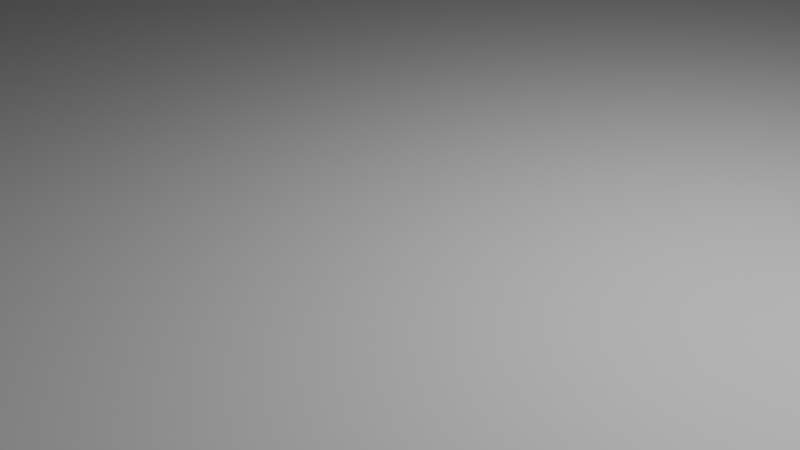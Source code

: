 # Source: 2_.blend  (saved by Blender 4.0.36; exported with 4.5.12 LTS)
import bpy
from mathutils import Matrix  # noqa: F401  (used for matrix-valued properties, if any)

bpy.ops.wm.read_factory_settings(use_empty=True)
scene = bpy.context.scene
scene.name = 'Scene'

# ---- collections
col_collection = bpy.data.collections.new('Collection'); scene.collection.children.link(col_collection)

# ---- world
world_world = bpy.data.worlds.new('World'); scene.world = world_world
world_world.use_nodes = True; world_world.node_tree.nodes.clear()
_N = world_world.node_tree.nodes; _L = world_world.node_tree.links
n0 = _N.new('ShaderNodeOutputWorld'); n0.name = 'World Output'; n0.location = (300, 300)
n1 = _N.new('ShaderNodeBackground'); n1.name = 'Background'; n1.location = (10, 300)
n1.inputs[0].default_value = (0.05088, 0.05088, 0.05088, 1.0)
_L.new(n1.outputs[0], n0.inputs[0])
n0.is_active_output = True
world_world.color = (0.05088, 0.05088, 0.05088)
world_world.use_sun_shadow = False
world_world.sun_shadow_jitter_overblur = 0.0

# ---- cameras
cam_camera = bpy.data.cameras.new('Camera')
cam_camera.clip_end = 100.0
cam_camera.ortho_scale = 7.314

# ---- lights
light_light = bpy.data.lights.new('Light', 'POINT')
light_light.transmission_factor = 0.0
light_light.use_soft_falloff = False
light_light.energy = 1000.0
light_light.shadow_soft_size = 0.1
light_light.shadow_maximum_resolution = 0.006
light_light.use_absolute_resolution = True

# ---- meshes
me_plane = bpy.data.meshes.new('Plane')
me_plane.from_pydata([(-1.0, -1.0, 0.0), (1.0, -1.0, 0.0), (-1.0, 1.0, 0.0), (1.0, 1.0, 0.0)], [], [(0, 1, 3, 2)])
_uv = me_plane.uv_layers.new(name='UVMap')
_uv.uv.foreach_set('vector', [0.0, 0.0, 1.0, 0.0, 1.0, 1.0, 0.0, 1.0])
me_plane.update()
me_plane_001 = bpy.data.meshes.new('Plane.001')
me_plane_001.from_pydata([(-0.9137, -0.9137, 0.03741), (0.9137, -0.9137, 0.03741), (-0.9137, 0.9137, 0.03741), (0.9137, 0.9137, 0.03741), (-1.0, -1.0, 1.805), (1.0, -1.0, 1.805), (-1.0, 1.0, 1.805), (1.0, 1.0, 1.805), (-1.0, 0.0, 3.149), (1.0, 0.0, 3.149), (-1.0, -1.0, 1.805), (-1.0, 0.0, 3.149), (-1.0, -0.9285, 2.002), (-1.0, -0.805, 2.231), (-1.0, -0.6381, 2.477), (-1.0, -0.439, 2.723), (-1.0, -0.2214, 2.952), (1.0, 0.0, 3.149), (1.0, -1.0, 1.805), (1.0, -0.2214, 2.952), (1.0, -0.439, 2.723), (1.0, -0.6381, 2.477), (1.0, -0.805, 2.231), (1.0, -0.9285, 2.002), (1.0, 1.0, 1.805), (1.0, 0.0, 3.149), (1.0, 0.9285, 2.002), (1.0, 0.805, 2.231), (1.0, 0.6381, 2.477), (1.0, 0.439, 2.723), (1.0, 0.2214, 2.952), (-1.0, 0.0, 3.149), (-1.0, 1.0, 1.805), (-1.0, 0.2214, 2.952), (-1.0, 0.439, 2.723), (-1.0, 0.6381, 2.477), (-1.0, 0.805, 2.231), (-1.0, 0.9285, 2.002), (0.9137, 0.9137, 0.4153), (0.9137, -0.9137, 0.4153), (-0.9137, -0.9137, 0.4153), (-0.9137, 0.9137, 0.4153), (0.9137, 0.9137, 0.8479), (-0.9137, -0.9137, 0.8479), (0.9137, -0.9137, 0.8479), (-0.9137, 0.9137, 0.8479), (1.0, 1.0, 1.334), (-1.0, -1.0, 1.334), (1.0, -1.0, 1.334), (-1.0, 1.0, 1.334), (1.075, -0.2025, 3.264), (1.075, -0.1331, 2.69), (1.075, 0.1954, 3.264), (1.075, 0.126, 2.69), (-1.121, -0.2025, 3.264), (-1.121, -0.1331, 2.69), (-1.121, 0.1954, 3.264), (-1.121, 0.126, 2.69)], [], [(0, 2, 3, 1), (8, 9, 25, 31), (32, 24, 7), (11, 17, 9, 8), (46, 49, 6, 7), (47, 48, 5, 4), (5, 7, 24), (6, 4, 10), (17, 11, 16, 19), (19, 16, 15, 20), (20, 15, 14, 21), (21, 14, 13, 22), (22, 13, 12, 23), (23, 12, 10, 18), (24, 32, 37, 26), (26, 37, 36, 27), (27, 36, 35, 28), (28, 35, 34, 29), (29, 34, 33, 30), (30, 33, 31, 25), (4, 5, 18, 10), (48, 46, 7, 5), (49, 47, 4, 6), (6, 32, 7), (37, 32, 10, 12, 13, 14, 15, 16, 11, 8, 31, 33, 34, 35, 36), (32, 6, 10), (23, 18, 24, 26, 27, 28, 29, 30, 25, 9, 17, 19, 20, 21, 22), (18, 5, 24), (2, 0, 40, 41), (1, 3, 38, 39), (0, 1, 39, 40), (3, 2, 41, 38), (41, 40, 43, 45), (39, 38, 42, 44), (40, 39, 44, 43), (38, 41, 45, 42), (45, 43, 47, 49), (44, 42, 46, 48), (43, 44, 48, 47), (42, 45, 49, 46), (50, 51, 53, 52), (52, 53, 57, 56), (56, 57, 55, 54), (54, 55, 51, 50), (52, 56, 54, 50), (57, 53, 51, 55)])
_uv = me_plane_001.uv_layers.new(name='UVMap')
_uv.uv.foreach_set('vector', [0.0, 0.0, 0.0, 1.0, 1.0, 1.0, 1.0, 0.0, 0.0, 0.5, 1.0, 0.5, 1.0, 0.5, 0.0, 0.5, 0.0, 1.0, 1.0, 1.0, 1.0, 1.0, 0.0, 0.5, 1.0, 0.5, 1.0, 0.5, 0.0, 0.5, 1.0, 1.0, 0.0, 1.0, 0.0, 1.0, 1.0, 1.0, 0.0, 0.0, 1.0, 0.0, 1.0, 0.0, 0.0, 0.0, 1.0, 0.0, 1.0, 1.0, 1.0, 1.0, 0.0, 1.0, 0.0, 0.0, 0.0, 0.0, 1.0, 0.5, 0.0, 0.5, 0.0, 0.4318, 1.0, 0.4318, 1.0, 0.4318, 0.0, 0.4318, 0.0, 0.3611, 1.0, 0.3611, 1.0, 0.3611, 0.0, 0.3611, 0.0, 0.2671, 1.0, 0.2671, 1.0, 0.2671, 0.0, 0.2671, 0.0, 0.1773, 1.0, 0.1773, 1.0, 0.1773, 0.0, 0.1773, 0.0, 0.07845, 1.0, 0.07845, 1.0, 0.07845, 0.0, 0.07845, 0.0, 0.0, 1.0, 0.0, 1.0, 1.0, 0.0, 1.0, 0.0, 0.9215, 1.0, 0.9215, 1.0, 0.9215, 0.0, 0.9215, 0.0, 0.8227, 1.0, 0.8227, 1.0, 0.8227, 0.0, 0.8227, 0.0, 0.7329, 1.0, 0.7329, 1.0, 0.7329, 0.0, 0.7329, 0.0, 0.6389, 1.0, 0.6389, 1.0, 0.6389, 0.0, 0.6389, 0.0, 0.5682, 1.0, 0.5682, 1.0, 0.5682, 0.0, 0.5682, 0.0, 0.5, 1.0, 0.5, 0.0, 0.0, 1.0, 0.0, 1.0, 0.0, 0.0, 0.0, 1.0, 0.0, 1.0, 1.0, 1.0, 1.0, 1.0, 0.0, 0.0, 1.0, 0.0, 0.0, 0.0, 0.0, 0.0, 1.0, 0.0, 1.0, 0.0, 1.0, 1.0, 1.0, 0.0, 0.9215, 0.0, 1.0, 0.0, 0.0, 0.0, 0.07845, 0.0, 0.1773, 0.0, 0.2671, 0.0, 0.3611, 0.0, 0.4318, 0.0, 0.5, 0.0, 0.5, 0.0, 0.5, 0.0, 0.5682, 0.0, 0.6389, 0.0, 0.7329, 0.0, 0.8227, 0.0, 1.0, 0.0, 1.0, 0.0, 0.0, 1.0, 0.07845, 1.0, 0.0, 1.0, 1.0, 1.0, 0.9215, 1.0, 0.8227, 1.0, 0.7329, 1.0, 0.6389, 1.0, 0.5682, 1.0, 0.5, 1.0, 0.5, 1.0, 0.5, 1.0, 0.4318, 1.0, 0.3611, 1.0, 0.2671, 1.0, 0.1773, 1.0, 0.0, 1.0, 0.0, 1.0, 1.0, 0.0, 1.0, 0.0, 0.0, 0.0, 0.0, 0.0, 1.0, 1.0, 0.0, 1.0, 1.0, 1.0, 1.0, 1.0, 0.0, 0.0, 0.0, 1.0, 0.0, 1.0, 0.0, 0.0, 0.0, 1.0, 1.0, 0.0, 1.0, 0.0, 1.0, 1.0, 1.0, 0.0, 1.0, 0.0, 0.0, 0.0, 0.0, 0.0, 1.0, 1.0, 0.0, 1.0, 1.0, 1.0, 1.0, 1.0, 0.0, 0.0, 0.0, 1.0, 0.0, 1.0, 0.0, 0.0, 0.0, 1.0, 1.0, 0.0, 1.0, 0.0, 1.0, 1.0, 1.0, 0.0, 1.0, 0.0, 0.0, 0.0, 0.0, 0.0, 1.0, 1.0, 0.0, 1.0, 1.0, 1.0, 1.0, 1.0, 0.0, 0.0, 0.0, 1.0, 0.0, 1.0, 0.0, 0.0, 0.0, 1.0, 1.0, 0.0, 1.0, 0.0, 1.0, 1.0, 1.0, 0.375, 0.0, 0.625, 0.0, 0.625, 0.25, 0.375, 0.25, 0.375, 0.25, 0.625, 0.25, 0.625, 0.5, 0.375, 0.5, 0.375, 0.5, 0.625, 0.5, 0.625, 0.75, 0.375, 0.75, 0.375, 0.75, 0.625, 0.75, 0.625, 1.0, 0.375, 1.0, 0.125, 0.5, 0.375, 0.5, 0.375, 0.75, 0.125, 0.75, 0.625, 0.5, 0.875, 0.5, 0.875, 0.75, 0.625, 0.75])
me_plane_001.update()
me_plane_002 = bpy.data.meshes.new('Plane.002')
me_plane_002.from_pydata([(-1.0, -1.0, 0.0), (1.0, -1.0, 0.0), (-1.0, 1.0, 0.0), (1.0, 1.0, 0.0), (-1.0, -1.0, 1.695), (1.0, -1.0, 1.695), (-1.0, 1.0, 1.695), (1.0, 1.0, 1.695), (-1.0, -0.7847, 1.873), (-1.0, 0.7847, 1.873), (-1.0, -0.4247, 2.072), (-1.0, 0.0, 2.142), (-1.0, 0.4247, 2.072), (1.0, 0.7847, 1.873), (1.0, -0.7847, 1.873), (1.0, 0.4247, 2.072), (1.0, 0.0, 2.142), (1.0, -0.4247, 2.072), (-1.0, -0.5319, 0.0), (1.0, -0.5319, 0.0), (1.0, 0.5319, 0.0), (-1.0, 0.5319, 0.0), (-1.0, -0.5765, 1.496), (1.0, -0.5765, 1.496), (1.0, 0.5765, 1.496), (-1.0, 0.5765, 1.496), (1.0, 0.2713, 1.63), (1.0, 0.5213, 1.486), (-1.0, 0.5213, 1.486), (-1.0, 0.2713, 1.63), (1.0, 0.0, 1.674), (-1.0, 0.0, 1.674), (1.0, -0.2713, 1.63), (-1.0, -0.2713, 1.63), (1.0, -0.5213, 1.486), (-1.0, -0.5213, 1.486)], [], [(20, 21, 25, 24), (9, 6, 7, 13), (3, 7, 6, 2), (0, 4, 5, 1), (28, 27, 24, 25), (13, 15, 12, 9), (15, 16, 11, 12), (16, 17, 10, 11), (17, 14, 8, 10), (4, 8, 14, 5), (18, 19, 23, 22), (27, 28, 29, 26), (26, 29, 31, 30), (30, 31, 33, 32), (32, 33, 35, 34), (22, 23, 34, 35), (7, 3, 20, 24), (8, 4, 22, 35), (0, 1, 19, 18), (1, 5, 23, 19), (5, 14, 34, 23), (17, 16, 30, 32), (15, 13, 27, 26), (6, 9, 28, 25), (3, 2, 21, 20), (11, 10, 33, 31), (13, 7, 24, 27), (9, 12, 29, 28), (14, 17, 32, 34), (4, 0, 18, 22), (10, 8, 35, 33), (16, 15, 26, 30), (2, 6, 25, 21), (12, 11, 31, 29)])
_uv = me_plane_002.uv_layers.new(name='UVMap')
_uv.uv.foreach_set('vector', [1.0, 1.0, 0.0, 1.0, 0.0, 1.0, 1.0, 1.0, 0.0, 0.8923, 0.0, 1.0, 1.0, 1.0, 1.0, 0.8923, 1.0, 1.0, 1.0, 1.0, 0.0, 1.0, 0.0, 1.0, 0.0, 0.0, 0.0, 0.0, 1.0, 0.0, 1.0, 0.0, 0.0, 0.8923, 1.0, 0.8923, 1.0, 1.0, 0.0, 1.0, 1.0, 0.8923, 1.0, 0.7285, 0.0, 0.7285, 0.0, 0.8923, 1.0, 0.7285, 1.0, 0.5, 0.0, 0.5, 0.0, 0.7285, 1.0, 0.5, 1.0, 0.2715, 0.0, 0.2715, 0.0, 0.5, 1.0, 0.2715, 1.0, 0.1077, 0.0, 0.1077, 0.0, 0.2715, 0.0, 0.0, 0.0, 0.1077, 1.0, 0.1077, 1.0, 0.0, 0.0, 0.0, 1.0, 0.0, 1.0, 0.0, 0.0, 0.0, 1.0, 0.8923, 0.0, 0.8923, 0.0, 0.7285, 1.0, 0.7285, 1.0, 0.7285, 0.0, 0.7285, 0.0, 0.5, 1.0, 0.5, 1.0, 0.5, 0.0, 0.5, 0.0, 0.2715, 1.0, 0.2715, 1.0, 0.2715, 0.0, 0.2715, 0.0, 0.1077, 1.0, 0.1077, 0.0, 0.0, 1.0, 0.0, 1.0, 0.1077, 0.0, 0.1077, 1.0, 1.0, 1.0, 1.0, 1.0, 1.0, 1.0, 1.0, 0.0, 0.1077, 0.0, 0.0, 0.0, 0.0, 0.0, 0.1077, 0.0, 0.0, 1.0, 0.0, 1.0, 0.0, 0.0, 0.0, 1.0, 0.0, 1.0, 0.0, 1.0, 0.0, 1.0, 0.0, 1.0, 0.0, 1.0, 0.1077, 1.0, 0.1077, 1.0, 0.0, 1.0, 0.2715, 1.0, 0.5, 1.0, 0.5, 1.0, 0.2715, 1.0, 0.7285, 1.0, 0.8923, 1.0, 0.8923, 1.0, 0.7285, 0.0, 1.0, 0.0, 0.8923, 0.0, 0.8923, 0.0, 1.0, 1.0, 1.0, 0.0, 1.0, 0.0, 1.0, 1.0, 1.0, 0.0, 0.5, 0.0, 0.2715, 0.0, 0.2715, 0.0, 0.5, 1.0, 0.8923, 1.0, 1.0, 1.0, 1.0, 1.0, 0.8923, 0.0, 0.8923, 0.0, 0.7285, 0.0, 0.7285, 0.0, 0.8923, 1.0, 0.1077, 1.0, 0.2715, 1.0, 0.2715, 1.0, 0.1077, 0.0, 0.0, 0.0, 0.0, 0.0, 0.0, 0.0, 0.0, 0.0, 0.2715, 0.0, 0.1077, 0.0, 0.1077, 0.0, 0.2715, 1.0, 0.5, 1.0, 0.7285, 1.0, 0.7285, 1.0, 0.5, 0.0, 1.0, 0.0, 1.0, 0.0, 1.0, 0.0, 1.0, 0.0, 0.7285, 0.0, 0.5, 0.0, 0.5, 0.0, 0.7285])
me_plane_002.update()
me_plane_003 = bpy.data.meshes.new('Plane.003')
me_plane_003.from_pydata([(-1.0, -1.0, 0.0), (1.0, -1.0, 0.0), (-1.0, 1.0, 0.0), (1.0, 1.0, 0.0), (-1.0, 1.0, 2.705), (-1.0, -1.0, 2.705), (1.0, -1.0, 2.705), (1.0, 1.0, 2.705), (-1.58, 1.58, 2.705), (-1.58, -1.58, 2.705), (1.58, -1.58, 2.705), (1.58, 1.58, 2.705), (-1.58, 1.58, 4.244), (-1.58, -1.58, 4.244), (1.58, -1.58, 4.244), (1.58, 1.58, 4.244)], [], [(0, 2, 3, 1), (5, 6, 7, 4), (1, 3, 7, 6), (2, 0, 5, 4), (3, 2, 4, 7), (0, 1, 6, 5), (9, 8, 11, 10), (13, 14, 15, 12), (11, 8, 12, 15), (9, 10, 14, 13), (10, 11, 15, 14), (8, 9, 13, 12)])
_uv = me_plane_003.uv_layers.new(name='UVMap')
_uv.uv.foreach_set('vector', [0.0, 0.0, 0.0, 1.0, 1.0, 1.0, 1.0, 0.0, 0.0, 0.0, 1.0, 0.0, 1.0, 1.0, 0.0, 1.0, 1.0, 0.0, 1.0, 1.0, 1.0, 1.0, 1.0, 0.0, 0.0, 1.0, 0.0, 0.0, 0.0, 0.0, 0.0, 1.0, 1.0, 1.0, 0.0, 1.0, 0.0, 1.0, 1.0, 1.0, 0.0, 0.0, 1.0, 0.0, 1.0, 0.0, 0.0, 0.0, 0.0, 0.0, 0.0, 1.0, 1.0, 1.0, 1.0, 0.0, 0.0, 0.0, 1.0, 0.0, 1.0, 1.0, 0.0, 1.0, 1.0, 1.0, 0.0, 1.0, 0.0, 1.0, 1.0, 1.0, 0.0, 0.0, 1.0, 0.0, 1.0, 0.0, 0.0, 0.0, 1.0, 0.0, 1.0, 1.0, 1.0, 1.0, 1.0, 0.0, 0.0, 1.0, 0.0, 0.0, 0.0, 0.0, 0.0, 1.0])
me_plane_003.update()
me_plane_005 = bpy.data.meshes.new('Plane.005')
me_plane_005.from_pydata([(-1.0, -1.0, 0.0), (1.0, -1.0, 0.0), (-1.0, 1.0, 0.0), (1.0, 1.0, 0.0), (-1.0, -1.0, 12.21), (1.0, -1.0, 12.21), (-1.0, 1.0, 12.21), (1.0, 1.0, 12.21)], [], [(0, 2, 3, 1), (4, 5, 7, 6), (1, 3, 7, 5), (2, 0, 4, 6), (3, 2, 6, 7), (0, 1, 5, 4)])
_uv = me_plane_005.uv_layers.new(name='UVMap')
_uv.uv.foreach_set('vector', [0.0, 0.0, 0.0, 1.0, 1.0, 1.0, 1.0, 0.0, 0.0, 0.0, 1.0, 0.0, 1.0, 1.0, 0.0, 1.0, 1.0, 0.0, 1.0, 1.0, 1.0, 1.0, 1.0, 0.0, 0.0, 1.0, 0.0, 0.0, 0.0, 0.0, 0.0, 1.0, 1.0, 1.0, 0.0, 1.0, 0.0, 1.0, 1.0, 1.0, 0.0, 0.0, 1.0, 0.0, 1.0, 0.0, 0.0, 0.0])
me_plane_005.update()
me_plane_006 = bpy.data.meshes.new('Plane.006')
me_plane_006.from_pydata([(-1.0, -1.0, 0.0), (1.0, -1.0, 0.0), (-1.0, 1.0, 0.0), (1.0, 1.0, 0.0), (-1.0, -1.0, 12.21), (1.0, -1.0, 12.21), (-1.0, 1.0, 12.21), (1.0, 1.0, 12.21)], [], [(0, 2, 3, 1), (4, 5, 7, 6), (1, 3, 7, 5), (2, 0, 4, 6), (3, 2, 6, 7), (0, 1, 5, 4)])
_uv = me_plane_006.uv_layers.new(name='UVMap')
_uv.uv.foreach_set('vector', [0.0, 0.0, 0.0, 1.0, 1.0, 1.0, 1.0, 0.0, 0.0, 0.0, 1.0, 0.0, 1.0, 1.0, 0.0, 1.0, 1.0, 0.0, 1.0, 1.0, 1.0, 1.0, 1.0, 0.0, 0.0, 1.0, 0.0, 0.0, 0.0, 0.0, 0.0, 1.0, 1.0, 1.0, 0.0, 1.0, 0.0, 1.0, 1.0, 1.0, 0.0, 0.0, 1.0, 0.0, 1.0, 0.0, 0.0, 0.0])
me_plane_006.update()
me_plane_007 = bpy.data.meshes.new('Plane.007')
me_plane_007.from_pydata([(-1.0, -1.0, 0.0), (1.0, -1.0, 0.0), (-1.0, 1.0, 0.0), (1.0, 1.0, 0.0), (-1.0, -1.0, 12.21), (1.0, -1.0, 12.21), (-1.0, 1.0, 12.21), (1.0, 1.0, 12.21)], [], [(0, 2, 3, 1), (4, 5, 7, 6), (1, 3, 7, 5), (2, 0, 4, 6), (3, 2, 6, 7), (0, 1, 5, 4)])
_uv = me_plane_007.uv_layers.new(name='UVMap')
_uv.uv.foreach_set('vector', [0.0, 0.0, 0.0, 1.0, 1.0, 1.0, 1.0, 0.0, 0.0, 0.0, 1.0, 0.0, 1.0, 1.0, 0.0, 1.0, 1.0, 0.0, 1.0, 1.0, 1.0, 1.0, 1.0, 0.0, 0.0, 1.0, 0.0, 0.0, 0.0, 0.0, 0.0, 1.0, 1.0, 1.0, 0.0, 1.0, 0.0, 1.0, 1.0, 1.0, 0.0, 0.0, 1.0, 0.0, 1.0, 0.0, 0.0, 0.0])
me_plane_007.update()
me_plane_008 = bpy.data.meshes.new('Plane.008')
me_plane_008.from_pydata([(-1.0, -1.0, 0.0), (1.0, -1.0, 0.0), (-1.0, 1.0, 0.0), (1.0, 1.0, 0.0), (-1.0, -1.0, 12.21), (1.0, -1.0, 12.21), (-1.0, 1.0, 12.21), (1.0, 1.0, 12.21)], [], [(0, 2, 3, 1), (4, 5, 7, 6), (1, 3, 7, 5), (2, 0, 4, 6), (3, 2, 6, 7), (0, 1, 5, 4)])
_uv = me_plane_008.uv_layers.new(name='UVMap')
_uv.uv.foreach_set('vector', [0.0, 0.0, 0.0, 1.0, 1.0, 1.0, 1.0, 0.0, 0.0, 0.0, 1.0, 0.0, 1.0, 1.0, 0.0, 1.0, 1.0, 0.0, 1.0, 1.0, 1.0, 1.0, 1.0, 0.0, 0.0, 1.0, 0.0, 0.0, 0.0, 0.0, 0.0, 1.0, 1.0, 1.0, 0.0, 1.0, 0.0, 1.0, 1.0, 1.0, 0.0, 0.0, 1.0, 0.0, 1.0, 0.0, 0.0, 0.0])
me_plane_008.update()
me_plane_009 = bpy.data.meshes.new('Plane.009')
me_plane_009.from_pydata([(-0.8841, -5.722, -0.7047), (0.8841, -5.722, -0.7047), (-0.8841, 5.722, -0.7047), (0.8841, 5.722, -0.7047), (-0.8841, 5.722, 1.032), (-0.8841, -5.722, 1.032), (0.8841, -5.722, 1.032), (0.8841, 5.722, 1.032)], [], [(0, 2, 3, 1), (5, 6, 7, 4), (3, 2, 4, 7), (0, 1, 6, 5), (1, 3, 7, 6), (2, 0, 5, 4)])
_uv = me_plane_009.uv_layers.new(name='UVMap')
_uv.uv.foreach_set('vector', [0.0, 0.0, 0.0, 1.0, 1.0, 1.0, 1.0, 0.0, 0.0, 0.0, 1.0, 0.0, 1.0, 1.0, 0.0, 1.0, 1.0, 1.0, 0.0, 1.0, 0.0, 1.0, 1.0, 1.0, 0.0, 0.0, 1.0, 0.0, 1.0, 0.0, 0.0, 0.0, 1.0, 0.0, 1.0, 1.0, 1.0, 1.0, 1.0, 0.0, 0.0, 1.0, 0.0, 0.0, 0.0, 0.0, 0.0, 1.0])
me_plane_009.update()
me_plane_010 = bpy.data.meshes.new('Plane.010')
me_plane_010.from_pydata([(-0.8841, -5.722, -0.7047), (0.8841, -5.722, -0.7047), (-0.8841, 5.722, -0.7047), (0.8841, 5.722, -0.7047), (-0.8841, 5.722, 1.032), (-0.8841, -5.722, 1.032), (0.8841, -5.722, 1.032), (0.8841, 5.722, 1.032)], [], [(0, 2, 3, 1), (5, 6, 7, 4), (3, 2, 4, 7), (0, 1, 6, 5), (1, 3, 7, 6), (2, 0, 5, 4)])
_uv = me_plane_010.uv_layers.new(name='UVMap')
_uv.uv.foreach_set('vector', [0.0, 0.0, 0.0, 1.0, 1.0, 1.0, 1.0, 0.0, 0.0, 0.0, 1.0, 0.0, 1.0, 1.0, 0.0, 1.0, 1.0, 1.0, 0.0, 1.0, 0.0, 1.0, 1.0, 1.0, 0.0, 0.0, 1.0, 0.0, 1.0, 0.0, 0.0, 0.0, 1.0, 0.0, 1.0, 1.0, 1.0, 1.0, 1.0, 0.0, 0.0, 1.0, 0.0, 0.0, 0.0, 0.0, 0.0, 1.0])
me_plane_010.update()
me_plane_011 = bpy.data.meshes.new('Plane.011')
me_plane_011.from_pydata([(-1.001, -1.468, 0.03716), (1.0, -1.0, 0.0), (-1.106, 1.0, 0.0), (1.0, 0.4272, 0.0), (-1.001, -1.468, 0.7434), (1.0, -1.0, 0.7063), (-1.106, 1.0, 0.4762), (1.0, 0.4272, 0.4762)], [], [(0, 2, 3, 1), (4, 5, 7, 6), (2, 0, 4, 6), (3, 2, 6, 7), (0, 1, 5, 4), (1, 3, 7, 5)])
_uv = me_plane_011.uv_layers.new(name='UVMap')
_uv.uv.foreach_set('vector', [0.0, 0.0, 0.0, 1.0, 1.0, 1.0, 1.0, 0.0, 0.0, 0.0, 1.0, 0.0, 1.0, 1.0, 0.0, 1.0, 0.0, 1.0, 0.0, 0.0, 0.0, 0.0, 0.0, 1.0, 1.0, 1.0, 0.0, 1.0, 0.0, 1.0, 1.0, 1.0, 0.0, 0.0, 1.0, 0.0, 1.0, 0.0, 0.0, 0.0, 1.0, 0.0, 1.0, 1.0, 1.0, 1.0, 1.0, 0.0])
me_plane_011.update()
me_plane_012 = bpy.data.meshes.new('Plane.012')
me_plane_012.from_pydata([(-0.8762, -1.025, 0.3802), (0.9281, -1.0, 0.0), (-1.0, 0.6554, 0.0), (0.9281, 1.0, 0.0), (-0.8762, -1.025, 0.8564), (0.9281, -1.0, 0.4762), (-1.0, 0.6554, 0.6991), (0.9281, 1.0, 0.6991)], [], [(0, 2, 3, 1), (4, 5, 7, 6), (1, 3, 7, 5), (2, 0, 4, 6), (3, 2, 6, 7), (0, 1, 5, 4)])
_uv = me_plane_012.uv_layers.new(name='UVMap')
_uv.uv.foreach_set('vector', [0.0, 0.0, 0.0, 1.0, 1.0, 1.0, 1.0, 0.0, 0.0, 0.0, 1.0, 0.0, 1.0, 1.0, 0.0, 1.0, 1.0, 0.0, 1.0, 1.0, 1.0, 1.0, 1.0, 0.0, 0.0, 1.0, 0.0, 0.0, 0.0, 0.0, 0.0, 1.0, 1.0, 1.0, 0.0, 1.0, 0.0, 1.0, 1.0, 1.0, 0.0, 0.0, 1.0, 0.0, 1.0, 0.0, 0.0, 0.0])
me_plane_012.update()
me_plane_013 = bpy.data.meshes.new('Plane.013')
me_plane_013.from_pydata([(-1.0, -1.0, 0.0), (1.0, -0.3917, 0.0), (-0.943, 1.0, 0.0), (1.0, 1.0, 0.0), (-1.0, -1.0, 0.7587), (1.0, -0.3917, 0.7587), (-0.943, 1.0, 0.4762), (1.0, 1.0, 0.4762)], [], [(0, 2, 3, 1), (4, 5, 7, 6), (0, 1, 5, 4), (1, 3, 7, 5), (2, 0, 4, 6), (3, 2, 6, 7)])
_uv = me_plane_013.uv_layers.new(name='UVMap')
_uv.uv.foreach_set('vector', [0.0, 0.0, 0.0, 1.0, 1.0, 1.0, 1.0, 0.0, 0.0, 0.0, 1.0, 0.0, 1.0, 1.0, 0.0, 1.0, 0.0, 0.0, 1.0, 0.0, 1.0, 0.0, 0.0, 0.0, 1.0, 0.0, 1.0, 1.0, 1.0, 1.0, 1.0, 0.0, 0.0, 1.0, 0.0, 0.0, 0.0, 0.0, 0.0, 1.0, 1.0, 1.0, 0.0, 1.0, 0.0, 1.0, 1.0, 1.0])
me_plane_013.update()
me_plane_014 = bpy.data.meshes.new('Plane.014')
me_plane_014.from_pydata([(-1.0, -1.0, -0.03894), (1.0, -1.0, -0.03894), (-1.0, 1.0, -0.03894), (1.0, 1.0, -0.03894), (-1.0, -1.0, 0.3221), (1.0, -1.0, 0.3221), (-1.0, 1.0, 0.3221), (1.0, 1.0, 0.3221), (-0.7588, -0.7508, -2.729), (-0.9042, -0.7508, -2.729), (-0.7588, -0.426, -2.729), (-0.9042, -0.426, -2.729), (-0.7588, -0.7508, -0.1092), (-0.9042, -0.7508, -0.1092), (-0.7588, -0.426, -0.1092), (-0.9042, -0.426, -0.1092), (0.9351, -0.8263, -2.729), (0.7898, -0.8263, -2.729), (0.9351, -0.5015, -2.729), (0.7898, -0.5015, -2.729), (0.9351, -0.8263, -0.1092), (0.7898, -0.8263, -0.1092), (0.9351, -0.5015, -0.1092), (0.7898, -0.5015, -0.1092), (0.9416, 0.4741, -2.729), (0.7963, 0.4741, -2.729), (0.9416, 0.7989, -2.729), (0.7963, 0.7989, -2.729), (0.9416, 0.4741, -0.1092), (0.7963, 0.4741, -0.1092), (0.9416, 0.7989, -0.1092), (0.7963, 0.7989, -0.1092), (-0.7457, 0.4892, -2.729), (-0.8911, 0.4892, -2.729), (-0.7457, 0.814, -2.729), (-0.8911, 0.814, -2.729), (-0.7457, 0.4892, -0.1092), (-0.8911, 0.4892, -0.1092), (-0.7457, 0.814, -0.1092), (-0.8911, 0.814, -0.1092)], [], [(0, 2, 3, 1), (4, 5, 7, 6), (3, 2, 6, 7), (0, 1, 5, 4), (1, 3, 7, 5), (2, 0, 4, 6), (8, 10, 11, 9), (12, 13, 15, 14), (9, 11, 15, 13), (10, 8, 12, 14), (11, 10, 14, 15), (8, 9, 13, 12), (16, 18, 19, 17), (20, 21, 23, 22), (17, 19, 23, 21), (18, 16, 20, 22), (19, 18, 22, 23), (16, 17, 21, 20), (24, 26, 27, 25), (28, 29, 31, 30), (25, 27, 31, 29), (26, 24, 28, 30), (27, 26, 30, 31), (24, 25, 29, 28), (32, 34, 35, 33), (36, 37, 39, 38), (33, 35, 39, 37), (34, 32, 36, 38), (35, 34, 38, 39), (32, 33, 37, 36)])
_uv = me_plane_014.uv_layers.new(name='UVMap')
_uv.uv.foreach_set('vector', [0.0, 0.0, 0.0, 1.0, 1.0, 1.0, 1.0, 0.0, 0.0, 0.0, 1.0, 0.0, 1.0, 1.0, 0.0, 1.0, 1.0, 1.0, 0.0, 1.0, 0.0, 1.0, 1.0, 1.0, 0.0, 0.0, 1.0, 0.0, 1.0, 0.0, 0.0, 0.0, 1.0, 0.0, 1.0, 1.0, 1.0, 1.0, 1.0, 0.0, 0.0, 1.0, 0.0, 0.0, 0.0, 0.0, 0.0, 1.0, 0.0, 0.0, 0.0, 1.0, 1.0, 1.0, 1.0, 0.0, 0.0, 0.0, 1.0, 0.0, 1.0, 1.0, 0.0, 1.0, 1.0, 0.0, 1.0, 1.0, 1.0, 1.0, 1.0, 0.0, 0.0, 1.0, 0.0, 0.0, 0.0, 0.0, 0.0, 1.0, 1.0, 1.0, 0.0, 1.0, 0.0, 1.0, 1.0, 1.0, 0.0, 0.0, 1.0, 0.0, 1.0, 0.0, 0.0, 0.0, 0.0, 0.0, 0.0, 1.0, 1.0, 1.0, 1.0, 0.0, 0.0, 0.0, 1.0, 0.0, 1.0, 1.0, 0.0, 1.0, 1.0, 0.0, 1.0, 1.0, 1.0, 1.0, 1.0, 0.0, 0.0, 1.0, 0.0, 0.0, 0.0, 0.0, 0.0, 1.0, 1.0, 1.0, 0.0, 1.0, 0.0, 1.0, 1.0, 1.0, 0.0, 0.0, 1.0, 0.0, 1.0, 0.0, 0.0, 0.0, 0.0, 0.0, 0.0, 1.0, 1.0, 1.0, 1.0, 0.0, 0.0, 0.0, 1.0, 0.0, 1.0, 1.0, 0.0, 1.0, 1.0, 0.0, 1.0, 1.0, 1.0, 1.0, 1.0, 0.0, 0.0, 1.0, 0.0, 0.0, 0.0, 0.0, 0.0, 1.0, 1.0, 1.0, 0.0, 1.0, 0.0, 1.0, 1.0, 1.0, 0.0, 0.0, 1.0, 0.0, 1.0, 0.0, 0.0, 0.0, 0.0, 0.0, 0.0, 1.0, 1.0, 1.0, 1.0, 0.0, 0.0, 0.0, 1.0, 0.0, 1.0, 1.0, 0.0, 1.0, 1.0, 0.0, 1.0, 1.0, 1.0, 1.0, 1.0, 0.0, 0.0, 1.0, 0.0, 0.0, 0.0, 0.0, 0.0, 1.0, 1.0, 1.0, 0.0, 1.0, 0.0, 1.0, 1.0, 1.0, 0.0, 0.0, 1.0, 0.0, 1.0, 0.0, 0.0, 0.0])
me_plane_014.update()
me_circle_001 = bpy.data.meshes.new('Circle.001')
me_circle_001.from_pydata([(-4.763e-08, 0.8002, 0.226), (-0.1561, 0.7849, 0.226), (-0.3062, 0.7393, 0.226), (-0.4446, 0.6654, 0.226), (-0.5659, 0.5659, 0.226), (-0.6654, 0.4446, 0.226), (-0.7393, 0.3062, 0.226), (-0.7849, 0.1561, 0.226), (-0.8002, -5.715e-07, 0.226), (-0.7849, -0.1561, 0.226), (-0.7393, -0.3062, 0.226), (-0.6654, -0.4446, 0.226), (-0.5659, -0.5659, 0.226), (-0.4446, -0.6654, 0.226), (-0.3062, -0.7393, 0.226), (-0.1561, -0.7849, 0.226), (-4.763e-08, -0.8002, 0.226), (0.1561, -0.7849, 0.226), (0.3062, -0.7393, 0.226), (0.4446, -0.6654, 0.226), (0.5659, -0.5659, 0.226), (0.6654, -0.4446, 0.226), (0.7393, -0.3062, 0.226), (0.7849, -0.1561, 0.226), (0.8002, -5.715e-07, 0.226), (0.7849, 0.1561, 0.226), (0.7393, 0.3062, 0.226), (0.6654, 0.4446, 0.226), (0.5659, 0.5659, 0.226), (0.4446, 0.6654, 0.226), (0.3062, 0.7393, 0.226), (0.1561, 0.7849, 0.226), (-2.24e-07, 0.8919, 1.126), (-0.174, 0.8748, 1.126), (-0.3413, 0.824, 1.126), (-0.4955, 0.7416, 1.126), (-0.6307, 0.6307, 1.126), (-0.7416, 0.4955, 1.126), (-0.824, 0.3413, 1.126), (-0.8748, 0.174, 1.126), (-0.8919, 2.054e-07, 1.126), (-0.8748, -0.174, 1.126), (-0.824, -0.3413, 1.126), (-0.7416, -0.4955, 1.126), (-0.6307, -0.6307, 1.126), (-0.4955, -0.7416, 1.126), (-0.3413, -0.824, 1.126), (-0.174, -0.8748, 1.126), (-2.24e-07, -0.8919, 1.126), (0.174, -0.8748, 1.126), (0.3413, -0.824, 1.126), (0.4955, -0.7416, 1.126), (0.6307, -0.6307, 1.126), (0.7416, -0.4955, 1.126), (0.824, -0.3413, 1.126), (0.8748, -0.174, 1.126), (0.8919, 2.054e-07, 1.126), (0.8748, 0.174, 1.126), (0.824, 0.3413, 1.126), (0.7416, 0.4955, 1.126), (0.6307, 0.6307, 1.126), (0.4955, 0.7416, 1.126), (0.3413, 0.824, 1.126), (0.174, 0.8748, 1.126), (1.085e-08, 0.6848, 2.247), (-0.1336, 0.6716, 2.247), (-0.262, 0.6326, 2.247), (-0.3804, 0.5694, 2.247), (-0.4842, 0.4842, 2.247), (-0.5694, 0.3804, 2.247), (-0.6326, 0.262, 2.247), (-0.6716, 0.1336, 2.247), (-0.6848, -7.643e-07, 2.247), (-0.6716, -0.1336, 2.247), (-0.6326, -0.262, 2.247), (-0.5694, -0.3804, 2.247), (-0.4842, -0.4842, 2.247), (-0.3804, -0.5694, 2.247), (-0.262, -0.6326, 2.247), (-0.1336, -0.6716, 2.247), (1.085e-08, -0.6848, 2.247), (0.1336, -0.6716, 2.247), (0.262, -0.6326, 2.247), (0.3804, -0.5694, 2.247), (0.4842, -0.4842, 2.247), (0.5694, -0.3804, 2.247), (0.6326, -0.262, 2.247), (0.6716, -0.1336, 2.247), (0.6848, -7.643e-07, 2.247), (0.6716, 0.1336, 2.247), (0.6326, 0.262, 2.247), (0.5694, 0.3804, 2.247), (0.4842, 0.4842, 2.247), (0.3804, 0.5694, 2.247), (0.262, 0.6326, 2.247), (0.1336, 0.6716, 2.247), (0.4701, 0.7035, 0.6758), (0.3238, 0.7817, 0.6758), (-1.358e-07, -0.8461, 0.6758), (0.1651, -0.8298, 0.6758), (-0.4701, 0.7035, 0.6758), (-0.5983, 0.5983, 0.6758), (0.1651, 0.8298, 0.6758), (0.3238, -0.7817, 0.6758), (-0.7035, 0.4701, 0.6758), (-1.358e-07, 0.8461, 0.6758), (0.4701, -0.7035, 0.6758), (-0.7817, 0.3238, 0.6758), (0.5983, -0.5983, 0.6758), (-0.8298, 0.1651, 0.6758), (0.7035, -0.4701, 0.6758), (-0.8461, -1.831e-07, 0.6758), (0.7817, -0.3238, 0.6758), (-0.8298, -0.1651, 0.6758), (0.8298, -0.1651, 0.6758), (-0.7817, -0.3238, 0.6758), (0.8461, -1.831e-07, 0.6758), (-0.7035, -0.4701, 0.6758), (0.8298, 0.1651, 0.6758), (-0.5983, -0.5983, 0.6758), (0.7817, 0.3238, 0.6758), (-0.4701, -0.7035, 0.6758), (0.7035, 0.4701, 0.6758), (-0.3238, -0.7817, 0.6758), (-0.1651, 0.8298, 0.6758), (0.5983, 0.5983, 0.6758), (-0.1651, -0.8298, 0.6758), (-0.3238, 0.7817, 0.6758), (0.8574, -7.862e-08, 1.572), (0.8409, 0.1673, 1.572), (-0.7129, -0.4763, 1.572), (-0.6063, -0.6063, 1.572), (0.7921, 0.3281, 1.572), (-0.4763, -0.7129, 1.572), (0.7129, 0.4763, 1.572), (-0.3281, -0.7921, 1.572), (-1.24e-07, 0.8574, 1.572), (-0.1673, 0.8409, 1.572), (0.6063, 0.6063, 1.572), (-0.1673, -0.8409, 1.572), (-0.3281, 0.7921, 1.572), (0.4763, 0.7129, 1.572), (-1.24e-07, -0.8574, 1.572), (-0.4763, 0.7129, 1.572), (0.3281, 0.7921, 1.572), (0.1673, -0.8409, 1.572), (-0.6063, 0.6063, 1.572), (0.1673, 0.8409, 1.572), (0.3281, -0.7921, 1.572), (-0.7129, 0.4763, 1.572), (0.4763, -0.7129, 1.572), (-0.7921, 0.3281, 1.572), (0.6063, -0.6063, 1.572), (-0.8409, 0.1673, 1.572), (0.7129, -0.4763, 1.572), (-0.8574, -7.862e-08, 1.572), (0.7921, -0.3281, 1.572), (-0.8409, -0.1673, 1.572), (0.8409, -0.1673, 1.572), (-0.7921, -0.3281, 1.572)], [], [(97, 96, 61, 62), (99, 98, 48, 49), (101, 100, 35, 36), (102, 97, 62, 63), (103, 99, 49, 50), (104, 101, 36, 37), (105, 102, 63, 32), (106, 103, 50, 51), (107, 104, 37, 38), (108, 106, 51, 52), (109, 107, 38, 39), (110, 108, 52, 53), (111, 109, 39, 40), (112, 110, 53, 54), (113, 111, 40, 41), (114, 112, 54, 55), (115, 113, 41, 42), (116, 114, 55, 56), (117, 115, 42, 43), (118, 116, 56, 57), (119, 117, 43, 44), (120, 118, 57, 58), (121, 119, 44, 45), (122, 120, 58, 59), (123, 121, 45, 46), (124, 105, 32, 33), (125, 122, 59, 60), (126, 123, 46, 47), (127, 124, 33, 34), (96, 125, 60, 61), (98, 126, 47, 48), (100, 127, 34, 35), (129, 128, 88, 89), (131, 130, 75, 76), (132, 129, 89, 90), (133, 131, 76, 77), (134, 132, 90, 91), (135, 133, 77, 78), (137, 136, 64, 65), (138, 134, 91, 92), (139, 135, 78, 79), (140, 137, 65, 66), (141, 138, 92, 93), (142, 139, 79, 80), (143, 140, 66, 67), (144, 141, 93, 94), (145, 142, 80, 81), (146, 143, 67, 68), (147, 144, 94, 95), (148, 145, 81, 82), (149, 146, 68, 69), (136, 147, 95, 64), (150, 148, 82, 83), (151, 149, 69, 70), (152, 150, 83, 84), (153, 151, 70, 71), (154, 152, 84, 85), (155, 153, 71, 72), (156, 154, 85, 86), (157, 155, 72, 73), (158, 156, 86, 87), (159, 157, 73, 74), (128, 158, 87, 88), (130, 159, 74, 75), (3, 2, 127, 100), (16, 15, 126, 98), (29, 28, 125, 96), (2, 1, 124, 127), (15, 14, 123, 126), (28, 27, 122, 125), (1, 0, 105, 124), (14, 13, 121, 123), (27, 26, 120, 122), (13, 12, 119, 121), (26, 25, 118, 120), (12, 11, 117, 119), (25, 24, 116, 118), (11, 10, 115, 117), (24, 23, 114, 116), (10, 9, 113, 115), (23, 22, 112, 114), (9, 8, 111, 113), (22, 21, 110, 112), (8, 7, 109, 111), (21, 20, 108, 110), (7, 6, 107, 109), (20, 19, 106, 108), (6, 5, 104, 107), (19, 18, 103, 106), (0, 31, 102, 105), (5, 4, 101, 104), (18, 17, 99, 103), (31, 30, 97, 102), (4, 3, 100, 101), (17, 16, 98, 99), (30, 29, 96, 97), (43, 42, 159, 130), (56, 55, 158, 128), (42, 41, 157, 159), (55, 54, 156, 158), (41, 40, 155, 157), (54, 53, 154, 156), (40, 39, 153, 155), (53, 52, 152, 154), (39, 38, 151, 153), (52, 51, 150, 152), (38, 37, 149, 151), (51, 50, 148, 150), (32, 63, 147, 136), (37, 36, 146, 149), (50, 49, 145, 148), (63, 62, 144, 147), (36, 35, 143, 146), (49, 48, 142, 145), (62, 61, 141, 144), (35, 34, 140, 143), (48, 47, 139, 142), (61, 60, 138, 141), (34, 33, 137, 140), (47, 46, 135, 139), (60, 59, 134, 138), (33, 32, 136, 137), (46, 45, 133, 135), (59, 58, 132, 134), (45, 44, 131, 133), (58, 57, 129, 132), (44, 43, 130, 131), (57, 56, 128, 129)])
_uv = me_circle_001.uv_layers.new(name='UVMap')
_uv.uv.foreach_set('vector', [0.0, 0.0, 0.0, 0.0, 0.0, 0.0, 0.0, 0.0, 0.0, 0.0, 0.0, 0.0, 0.0, 0.0, 0.0, 0.0, 0.0, 0.0, 0.0, 0.0, 0.0, 0.0, 0.0, 0.0, 0.0, 0.0, 0.0, 0.0, 0.0, 0.0, 0.0, 0.0, 0.0, 0.0, 0.0, 0.0, 0.0, 0.0, 0.0, 0.0, 0.0, 0.0, 0.0, 0.0, 0.0, 0.0, 0.0, 0.0, 0.0, 0.0, 0.0, 0.0, 0.0, 0.0, 0.0, 0.0, 0.0, 0.0, 0.0, 0.0, 0.0, 0.0, 0.0, 0.0, 0.0, 0.0, 0.0, 0.0, 0.0, 0.0, 0.0, 0.0, 0.0, 0.0, 0.0, 0.0, 0.0, 0.0, 0.0, 0.0, 0.0, 0.0, 0.0, 0.0, 0.0, 0.0, 0.0, 0.0, 0.0, 0.0, 0.0, 0.0, 0.0, 0.0, 0.0, 0.0, 0.0, 0.0, 0.0, 0.0, 0.0, 0.0, 0.0, 0.0, 0.0, 0.0, 0.0, 0.0, 0.0, 0.0, 0.0, 0.0, 0.0, 0.0, 0.0, 0.0, 0.0, 0.0, 0.0, 0.0, 0.0, 0.0, 0.0, 0.0, 0.0, 0.0, 0.0, 0.0, 0.0, 0.0, 0.0, 0.0, 0.0, 0.0, 0.0, 0.0, 0.0, 0.0, 0.0, 0.0, 0.0, 0.0, 0.0, 0.0, 0.0, 0.0, 0.0, 0.0, 0.0, 0.0, 0.0, 0.0, 0.0, 0.0, 0.0, 0.0, 0.0, 0.0, 0.0, 0.0, 0.0, 0.0, 0.0, 0.0, 0.0, 0.0, 0.0, 0.0, 0.0, 0.0, 0.0, 0.0, 0.0, 0.0, 0.0, 0.0, 0.0, 0.0, 0.0, 0.0, 0.0, 0.0, 0.0, 0.0, 0.0, 0.0, 0.0, 0.0, 0.0, 0.0, 0.0, 0.0, 0.0, 0.0, 0.0, 0.0, 0.0, 0.0, 0.0, 0.0, 0.0, 0.0, 0.0, 0.0, 0.0, 0.0, 0.0, 0.0, 0.0, 0.0, 0.0, 0.0, 0.0, 0.0, 0.0, 0.0, 0.0, 0.0, 0.0, 0.0, 0.0, 0.0, 0.0, 0.0, 0.0, 0.0, 0.0, 0.0, 0.0, 0.0, 0.0, 0.0, 0.0, 0.0, 0.0, 0.0, 0.0, 0.0, 0.0, 0.0, 0.0, 0.0, 0.0, 0.0, 0.0, 0.0, 0.0, 0.0, 0.0, 0.0, 0.0, 0.0, 0.0, 0.0, 0.0, 0.0, 0.0, 0.0, 0.0, 0.0, 0.0, 0.0, 0.0, 0.0, 0.0, 0.0, 0.0, 0.0, 0.0, 0.0, 0.0, 0.0, 0.0, 0.0, 0.0, 0.0, 0.0, 0.0, 0.0, 0.0, 0.0, 0.0, 0.0, 0.0, 0.0, 0.0, 0.0, 0.0, 0.0, 0.0, 0.0, 0.0, 0.0, 0.0, 0.0, 0.0, 0.0, 0.0, 0.0, 0.0, 0.0, 0.0, 0.0, 0.0, 0.0, 0.0, 0.0, 0.0, 0.0, 0.0, 0.0, 0.0, 0.0, 0.0, 0.0, 0.0, 0.0, 0.0, 0.0, 0.0, 0.0, 0.0, 0.0, 0.0, 0.0, 0.0, 0.0, 0.0, 0.0, 0.0, 0.0, 0.0, 0.0, 0.0, 0.0, 0.0, 0.0, 0.0, 0.0, 0.0, 0.0, 0.0, 0.0, 0.0, 0.0, 0.0, 0.0, 0.0, 0.0, 0.0, 0.0, 0.0, 0.0, 0.0, 0.0, 0.0, 0.0, 0.0, 0.0, 0.0, 0.0, 0.0, 0.0, 0.0, 0.0, 0.0, 0.0, 0.0, 0.0, 0.0, 0.0, 0.0, 0.0, 0.0, 0.0, 0.0, 0.0, 0.0, 0.0, 0.0, 0.0, 0.0, 0.0, 0.0, 0.0, 0.0, 0.0, 0.0, 0.0, 0.0, 0.0, 0.0, 0.0, 0.0, 0.0, 0.0, 0.0, 0.0, 0.0, 0.0, 0.0, 0.0, 0.0, 0.0, 0.0, 0.0, 0.0, 0.0, 0.0, 0.0, 0.0, 0.0, 0.0, 0.0, 0.0, 0.0, 0.0, 0.0, 0.0, 0.0, 0.0, 0.0, 0.0, 0.0, 0.0, 0.0, 0.0, 0.0, 0.0, 0.0, 0.0, 0.0, 0.0, 0.0, 0.0, 0.0, 0.0, 0.0, 0.0, 0.0, 0.0, 0.0, 0.0, 0.0, 0.0, 0.0, 0.0, 0.0, 0.0, 0.0, 0.0, 0.0, 0.0, 0.0, 0.0, 0.0, 0.0, 0.0, 0.0, 0.0, 0.0, 0.0, 0.0, 0.0, 0.0, 0.0, 0.0, 0.0, 0.0, 0.0, 0.0, 0.0, 0.0, 0.0, 0.0, 0.0, 0.0, 0.0, 0.0, 0.0, 0.0, 0.0, 0.0, 0.0, 0.0, 0.0, 0.0, 0.0, 0.0, 0.0, 0.0, 0.0, 0.0, 0.0, 0.0, 0.0, 0.0, 0.0, 0.0, 0.0, 0.0, 0.0, 0.0, 0.0, 0.0, 0.0, 0.0, 0.0, 0.0, 0.0, 0.0, 0.0, 0.0, 0.0, 0.0, 0.0, 0.0, 0.0, 0.0, 0.0, 0.0, 0.0, 0.0, 0.0, 0.0, 0.0, 0.0, 0.0, 0.0, 0.0, 0.0, 0.0, 0.0, 0.0, 0.0, 0.0, 0.0, 0.0, 0.0, 0.0, 0.0, 0.0, 0.0, 0.0, 0.0, 0.0, 0.0, 0.0, 0.0, 0.0, 0.0, 0.0, 0.0, 0.0, 0.0, 0.0, 0.0, 0.0, 0.0, 0.0, 0.0, 0.0, 0.0, 0.0, 0.0, 0.0, 0.0, 0.0, 0.0, 0.0, 0.0, 0.0, 0.0, 0.0, 0.0, 0.0, 0.0, 0.0, 0.0, 0.0, 0.0, 0.0, 0.0, 0.0, 0.0, 0.0, 0.0, 0.0, 0.0, 0.0, 0.0, 0.0, 0.0, 0.0, 0.0, 0.0, 0.0, 0.0, 0.0, 0.0, 0.0, 0.0, 0.0, 0.0, 0.0, 0.0, 0.0, 0.0, 0.0, 0.0, 0.0, 0.0, 0.0, 0.0, 0.0, 0.0, 0.0, 0.0, 0.0, 0.0, 0.0, 0.0, 0.0, 0.0, 0.0, 0.0, 0.0, 0.0, 0.0, 0.0, 0.0, 0.0, 0.0, 0.0, 0.0, 0.0, 0.0, 0.0, 0.0, 0.0, 0.0, 0.0, 0.0, 0.0, 0.0, 0.0, 0.0, 0.0, 0.0, 0.0, 0.0, 0.0, 0.0, 0.0, 0.0, 0.0, 0.0, 0.0, 0.0, 0.0, 0.0, 0.0, 0.0, 0.0, 0.0, 0.0, 0.0, 0.0, 0.0, 0.0, 0.0, 0.0, 0.0, 0.0, 0.0, 0.0, 0.0, 0.0, 0.0, 0.0, 0.0, 0.0, 0.0, 0.0, 0.0, 0.0, 0.0, 0.0, 0.0, 0.0, 0.0, 0.0, 0.0, 0.0, 0.0, 0.0, 0.0, 0.0, 0.0, 0.0, 0.0, 0.0, 0.0, 0.0, 0.0, 0.0, 0.0, 0.0, 0.0, 0.0, 0.0, 0.0, 0.0, 0.0, 0.0, 0.0, 0.0, 0.0, 0.0, 0.0, 0.0, 0.0, 0.0, 0.0, 0.0, 0.0, 0.0, 0.0, 0.0, 0.0, 0.0, 0.0, 0.0, 0.0, 0.0, 0.0, 0.0, 0.0, 0.0, 0.0, 0.0, 0.0, 0.0, 0.0, 0.0, 0.0, 0.0, 0.0, 0.0, 0.0, 0.0, 0.0, 0.0, 0.0, 0.0, 0.0, 0.0, 0.0, 0.0, 0.0, 0.0, 0.0, 0.0, 0.0, 0.0, 0.0, 0.0, 0.0, 0.0, 0.0, 0.0, 0.0, 0.0, 0.0, 0.0, 0.0, 0.0, 0.0, 0.0, 0.0, 0.0, 0.0, 0.0, 0.0, 0.0, 0.0, 0.0, 0.0, 0.0, 0.0, 0.0, 0.0, 0.0, 0.0, 0.0, 0.0, 0.0, 0.0, 0.0, 0.0, 0.0, 0.0, 0.0, 0.0, 0.0, 0.0, 0.0, 0.0, 0.0, 0.0, 0.0, 0.0, 0.0, 0.0, 0.0, 0.0, 0.0, 0.0, 0.0, 0.0, 0.0, 0.0, 0.0, 0.0, 0.0, 0.0, 0.0, 0.0, 0.0, 0.0, 0.0, 0.0, 0.0, 0.0, 0.0, 0.0, 0.0, 0.0, 0.0, 0.0, 0.0, 0.0, 0.0, 0.0, 0.0, 0.0, 0.0, 0.0, 0.0, 0.0, 0.0, 0.0, 0.0, 0.0, 0.0, 0.0, 0.0, 0.0, 0.0, 0.0, 0.0, 0.0, 0.0, 0.0, 0.0, 0.0, 0.0, 0.0, 0.0, 0.0, 0.0, 0.0, 0.0, 0.0, 0.0, 0.0, 0.0, 0.0, 0.0, 0.0, 0.0, 0.0, 0.0, 0.0, 0.0, 0.0, 0.0, 0.0, 0.0, 0.0, 0.0, 0.0, 0.0, 0.0, 0.0, 0.0, 0.0, 0.0, 0.0, 0.0, 0.0, 0.0, 0.0, 0.0, 0.0, 0.0, 0.0, 0.0, 0.0, 0.0, 0.0, 0.0, 0.0, 0.0, 0.0, 0.0, 0.0, 0.0, 0.0, 0.0, 0.0, 0.0, 0.0, 0.0, 0.0, 0.0, 0.0, 0.0, 0.0, 0.0, 0.0, 0.0, 0.0, 0.0, 0.0, 0.0, 0.0, 0.0, 0.0, 0.0, 0.0, 0.0, 0.0, 0.0, 0.0, 0.0, 0.0, 0.0, 0.0, 0.0, 0.0, 0.0, 0.0, 0.0, 0.0, 0.0, 0.0, 0.0, 0.0, 0.0, 0.0, 0.0, 0.0, 0.0, 0.0, 0.0, 0.0, 0.0, 0.0, 0.0, 0.0, 0.0, 0.0, 0.0, 0.0, 0.0, 0.0, 0.0, 0.0, 0.0, 0.0, 0.0, 0.0, 0.0, 0.0, 0.0, 0.0, 0.0, 0.0, 0.0, 0.0, 0.0, 0.0, 0.0, 0.0, 0.0, 0.0, 0.0, 0.0, 0.0, 0.0, 0.0, 0.0, 0.0, 0.0, 0.0, 0.0, 0.0, 0.0, 0.0, 0.0, 0.0, 0.0, 0.0, 0.0, 0.0, 0.0, 0.0, 0.0, 0.0, 0.0, 0.0, 0.0, 0.0])
me_circle_001.update()
me_plane_015 = bpy.data.meshes.new('Plane.015')
me_plane_015.from_pydata([(-0.7, -0.5319, 0.0), (-0.7, 0.5319, 0.0), (-0.7, -0.5765, 1.496), (-0.7, 0.5765, 1.496), (-0.7, 0.5213, 1.486), (-0.7, 0.2713, 1.63), (-0.7, 0.0, 1.674), (-0.7, -0.2713, 1.63), (-0.7, -0.5213, 1.486), (-0.3492, -0.5319, 0.0), (-0.3492, -0.5765, 1.496), (-0.3492, 0.5765, 1.496), (-0.3492, 0.5319, 0.0), (-0.3492, 0.5213, 1.486), (-0.3492, 0.2713, 1.63), (-0.3492, 0.0, 1.674), (-0.3492, -0.2713, 1.63), (-0.3492, -0.5213, 1.486), (0.9702, -0.5319, 0.0), (0.9702, 0.5319, 0.0), (-0.3492, -0.5319, 0.2361), (-0.3492, 0.5319, 0.2361), (0.9702, -0.5319, 0.2361), (0.9702, 0.5319, 0.2361), (-0.3492, -0.5293, 0.2361), (0.9702, -0.5293, 0.2361), (1.4, -0.5319, 0.0), (1.4, 0.5319, 0.0), (1.4, -0.5319, 0.2361), (1.4, 0.5319, 0.2361), (0.9702, 0.9191, 0.2361), (0.9702, 0.9191, 0.0), (0.9702, -0.9191, 0.0), (0.9702, -0.9191, 0.2361), (1.4, 0.9191, 0.2361), (1.4, 0.9191, 0.0), (1.4, -0.9191, 0.0), (1.4, -0.9191, 0.2361)], [], [(2, 8, 7, 6, 5, 4, 3, 1, 0), (10, 9, 12, 11, 13, 14, 15, 16, 17), (5, 14, 13, 4), (2, 10, 17, 8), (6, 15, 14, 5), (0, 9, 10, 2), (4, 13, 11, 3), (7, 16, 15, 6), (3, 11, 12, 1), (1, 12, 9, 0), (8, 17, 16, 7), (9, 12, 19, 18), (19, 12, 21, 23), (9, 18, 22, 20), (18, 19, 27, 26), (23, 21, 24, 25), (26, 27, 29, 28), (22, 18, 32, 33), (23, 22, 28, 29), (23, 29, 34, 30), (33, 32, 36, 37), (31, 30, 34, 35), (18, 26, 36, 32), (26, 28, 37, 36), (28, 22, 33, 37), (27, 19, 31, 35), (19, 23, 30, 31), (29, 27, 35, 34)])
_uv = me_plane_015.uv_layers.new(name='UVMap')
_uv.uv.foreach_set('vector', [0.0, 0.0, 0.0, 0.0, 0.0, 0.0, 0.0, 0.0, 0.0, 0.0, 0.0, 0.0, 0.0, 0.0, 0.0, 0.0, 0.0, 0.0, 0.0, 0.0, 0.0, 0.0, 0.0, 0.0, 0.0, 0.0, 0.0, 0.0, 0.0, 0.0, 0.0, 0.0, 0.0, 0.0, 0.0, 0.0, 0.0, 0.0, 0.0, 0.0, 0.0, 0.0, 0.0, 0.0, 0.0, 0.0, 0.0, 0.0, 0.0, 0.0, 0.0, 0.0, 0.0, 0.0, 0.0, 0.0, 0.0, 0.0, 0.0, 0.0, 0.0, 0.0, 0.0, 0.0, 0.0, 0.0, 0.0, 0.0, 0.0, 0.0, 0.0, 0.0, 0.0, 0.0, 0.0, 0.0, 0.0, 0.0, 0.0, 0.0, 0.0, 0.0, 0.0, 0.0, 0.0, 0.0, 0.0, 0.0, 0.0, 0.0, 0.0, 0.0, 0.0, 0.0, 0.0, 0.0, 0.0, 0.0, 0.0, 0.0, 0.0, 0.0, 0.0, 0.0, 0.0, 0.0, 0.0, 0.0, 0.0, 0.0, 0.0, 0.0, 0.0, 0.0, 0.0, 0.0, 0.0, 0.0, 0.0, 0.0, 0.0, 0.0, 0.0, 0.0, 0.0, 0.0, 0.0, 0.0, 0.0, 0.0, 0.0, 0.0, 0.0, 0.0, 0.0, 0.0, 0.0, 0.0, 0.0, 0.0, 0.0, 0.0, 0.0, 0.0, 0.0, 0.0, 0.0, 0.0, 0.0, 0.0, 0.0, 0.0, 0.0, 0.0, 0.0, 0.0, 0.0, 0.0, 0.0, 0.0, 0.0, 0.0, 0.0, 0.0, 0.0, 0.0, 0.0, 0.0, 0.0, 0.0, 0.0, 0.0, 0.0, 0.0, 0.0, 0.0, 0.0, 0.0, 0.0, 0.0, 0.0, 0.0, 0.0, 0.0, 0.0, 0.0, 0.0, 0.0, 0.0, 0.0, 0.0, 0.0, 0.0, 0.0, 0.0, 0.0, 0.0, 0.0, 0.0, 0.0, 0.0, 0.0, 0.0, 0.0, 0.0, 0.0, 0.0, 0.0, 0.0, 0.0, 0.0, 0.0, 0.0, 0.0, 0.0, 0.0, 0.0, 0.0, 0.0, 0.0, 0.0, 0.0, 0.0, 0.0, 0.0, 0.0, 0.0, 0.0, 0.0, 0.0, 0.0, 0.0, 0.0, 0.0, 0.0, 0.0, 0.0, 0.0, 0.0, 0.0, 0.0, 0.0, 0.0, 0.0])
me_plane_015.update()
me_plane_016 = bpy.data.meshes.new('Plane.016')
me_plane_016.from_pydata([(0.8079, 0.0, 3.149), (0.8079, 0.0, 3.149), (0.8079, -1.0, 1.679), (0.8079, -0.2214, 2.952), (0.8079, -0.439, 2.723), (0.8079, -0.6381, 2.477), (0.8079, -0.805, 2.231), (0.8079, -0.9285, 2.002), (1.171, 0.0, 3.149), (1.171, 0.0, 3.149), (1.171, -1.0, 1.679), (1.171, -0.2214, 2.952), (1.171, -0.439, 2.723), (1.171, -0.6381, 2.477), (1.171, -0.805, 2.231), (1.171, -0.9285, 2.002), (0.8212, -0.3566, 3.049), (0.8281, -0.1106, 3.214), (0.8133, -0.6034, 2.852), (0.8049, -0.834, 2.635), (0.7967, -1.033, 2.414), (0.7891, -1.186, 2.204), (0.7827, -1.284, 2.09), (0.8281, -0.1106, 3.214), (1.184, -0.3594, 3.038), (1.191, -0.1133, 3.203), (1.177, -0.6061, 2.841), (1.168, -0.8367, 2.624), (1.16, -1.036, 2.403), (1.152, -1.189, 2.193), (1.146, -1.287, 2.079), (1.191, -0.1133, 3.203), (0.7793, -1.274, 1.516), (1.196, -1.274, 1.516), (0.7504, -1.53, 1.888), (1.167, -1.532, 1.878), (0.7365, -1.583, 1.378), (1.245, -1.583, 1.378), (0.7012, -1.728, 1.826), (1.21, -1.731, 1.814)], [], [(0, 8, 9, 1), (6, 14, 15, 7), (4, 12, 13, 5), (1, 9, 11, 3), (7, 15, 10, 2), (5, 13, 14, 6), (3, 11, 12, 4), (23, 17, 25, 31), (20, 21, 29, 28), (18, 19, 27, 26), (17, 16, 24, 25), (21, 22, 30, 29), (19, 20, 28, 27), (16, 18, 26, 24), (7, 2, 22, 21), (9, 8, 31, 25), (0, 1, 17, 23), (22, 2, 32, 34), (8, 0, 23, 31), (11, 9, 25, 24), (1, 3, 16, 17), (12, 11, 24, 26), (3, 4, 18, 16), (13, 12, 26, 27), (4, 5, 19, 18), (14, 13, 27, 28), (5, 6, 20, 19), (15, 14, 28, 29), (6, 7, 21, 20), (10, 15, 29, 30), (34, 32, 36, 38), (2, 10, 33, 32), (30, 22, 34, 35), (10, 30, 35, 33), (36, 37, 39, 38), (32, 33, 37, 36), (33, 35, 39, 37), (35, 34, 38, 39)])
_uv = me_plane_016.uv_layers.new(name='UVMap')
_uv.uv.foreach_set('vector', [0.0, 0.0, 0.0, 0.0, 0.0, 0.0, 0.0, 0.0, 0.0, 0.0, 0.0, 0.0, 0.0, 0.0, 0.0, 0.0, 0.0, 0.0, 0.0, 0.0, 0.0, 0.0, 0.0, 0.0, 0.0, 0.0, 0.0, 0.0, 0.0, 0.0, 0.0, 0.0, 0.0, 0.0, 0.0, 0.0, 0.0, 0.0, 0.0, 0.0, 0.0, 0.0, 0.0, 0.0, 0.0, 0.0, 0.0, 0.0, 0.0, 0.0, 0.0, 0.0, 0.0, 0.0, 0.0, 0.0, 0.0, 0.0, 0.0, 0.0, 0.0, 0.0, 0.0, 0.0, 0.0, 0.0, 0.0, 0.0, 0.0, 0.0, 0.0, 0.0, 0.0, 0.0, 0.0, 0.0, 0.0, 0.0, 0.0, 0.0, 0.0, 0.0, 0.0, 0.0, 0.0, 0.0, 0.0, 0.0, 0.0, 0.0, 0.0, 0.0, 0.0, 0.0, 0.0, 0.0, 0.0, 0.0, 0.0, 0.0, 0.0, 0.0, 0.0, 0.0, 0.0, 0.0, 0.0, 0.0, 0.0, 0.0, 0.0, 0.0, 0.0, 0.0, 0.0, 0.0, 0.0, 0.0, 0.0, 0.0, 0.0, 0.0, 0.0, 0.0, 0.0, 0.0, 0.0, 0.0, 0.0, 0.0, 0.0, 0.0, 0.0, 0.0, 0.0, 0.0, 0.0, 0.0, 0.0, 0.0, 0.0, 0.0, 0.0, 0.0, 0.0, 0.0, 0.0, 0.0, 0.0, 0.0, 0.0, 0.0, 0.0, 0.0, 0.0, 0.0, 0.0, 0.0, 0.0, 0.0, 0.0, 0.0, 0.0, 0.0, 0.0, 0.0, 0.0, 0.0, 0.0, 0.0, 0.0, 0.0, 0.0, 0.0, 0.0, 0.0, 0.0, 0.0, 0.0, 0.0, 0.0, 0.0, 0.0, 0.0, 0.0, 0.0, 0.0, 0.0, 0.0, 0.0, 0.0, 0.0, 0.0, 0.0, 0.0, 0.0, 0.0, 0.0, 0.0, 0.0, 0.0, 0.0, 0.0, 0.0, 0.0, 0.0, 0.0, 0.0, 0.0, 0.0, 0.0, 0.0, 0.0, 0.0, 0.0, 0.0, 0.0, 0.0, 0.0, 0.0, 0.0, 0.0, 0.0, 0.0, 0.0, 0.0, 0.0, 0.0, 0.0, 0.0, 0.0, 0.0, 0.0, 0.0, 0.0, 0.0, 0.0, 0.0, 0.0, 0.0, 0.0, 0.0, 0.0, 0.0, 0.0, 0.0, 0.0, 0.0, 0.0, 0.0, 0.0, 0.0, 0.0, 0.0, 0.0, 0.0, 0.0, 0.0, 0.0, 0.0, 0.0, 0.0, 0.0, 0.0, 0.0, 0.0, 0.0, 0.0, 0.0, 0.0, 0.0, 0.0, 0.0, 0.0, 0.0, 0.0, 0.0, 0.0, 0.0, 0.0, 0.0, 0.0, 0.0, 0.0, 0.0, 0.0, 0.0, 0.0, 0.0, 0.0, 0.0, 0.0, 0.0, 0.0, 0.0, 0.0, 0.0, 0.0, 0.0, 0.0, 0.0, 0.0, 0.0, 0.0])
me_plane_016.update()

# ---- objects
ob_light = bpy.data.objects.new('Light', light_light)
ob_camera = bpy.data.objects.new('Camera', cam_camera)
ob_plane = bpy.data.objects.new('Plane', me_plane)
ob_plane_001 = bpy.data.objects.new('Plane.001', me_plane_001)
ob_plane_002 = bpy.data.objects.new('Plane.002', me_plane_002)
ob_plane_003 = bpy.data.objects.new('Plane.003', me_plane_003)
ob_plane_005 = bpy.data.objects.new('Plane.005', me_plane_005)
ob_plane_006 = bpy.data.objects.new('Plane.006', me_plane_006)
ob_plane_007 = bpy.data.objects.new('Plane.007', me_plane_007)
ob_plane_008 = bpy.data.objects.new('Plane.008', me_plane_008)
ob_plane_009 = bpy.data.objects.new('Plane.009', me_plane_009)
ob_plane_010 = bpy.data.objects.new('Plane.010', me_plane_010)
ob_plane_004 = bpy.data.objects.new('Plane.004', me_plane_011)
ob_plane_011 = bpy.data.objects.new('Plane.011', me_plane_012)
ob_plane_012 = bpy.data.objects.new('Plane.012', me_plane_013)
ob_plane_013 = bpy.data.objects.new('Plane.013', me_plane_014)
ob_circle = bpy.data.objects.new('Circle', me_circle_001)
ob_plane_014 = bpy.data.objects.new('Plane.014', me_plane_015)
ob_plane_015 = bpy.data.objects.new('Plane.015', me_plane_016)

# ---- transforms, parenting, visibility, modifiers, constraints
ob_light.location = (4.076, 1.005, 5.904)
ob_light.rotation_euler = (0.6503, 0.05522, 1.866)
ob_light.lock_rotations_4d = False
ob_light.empty_display_type = 'ARROWS'
ob_light.color = (0.0, 0.0, 0.0, 0.0)
ob_light.lineart.crease_threshold = 0.0
ob_camera.location = (7.359, -6.926, 4.958)
ob_camera.rotation_euler = (1.109, 0.0, 0.8149)
ob_camera.lock_rotations_4d = False
ob_camera.empty_display_type = 'ARROWS'
ob_camera.color = (0.0, 0.0, 0.0, 0.0)
ob_camera.display_type = 'WIRE'
ob_camera.lineart.crease_threshold = 0.0
ob_plane.location = (0.0, 0.0, 0.0)
ob_plane.scale = (29.23, 29.23, 29.23)
ob_plane.display_type = 'WIRE'
ob_plane_001.location = (-19.77, -20.54, 0.0)
ob_plane_001.scale = (4.0, 4.0, 4.0)
ob_plane_002.location = (-21.87, -8.734, 0.08079)
ob_plane_002.scale = (3.202, 3.202, 3.202)
ob_plane_003.location = (-21.95, -8.66, 7.007)
ob_plane_003.scale = (1.366, 1.366, 1.366)
ob_plane_005.location = (-5.295, -13.24, -1.223)
ob_plane_005.scale = (0.6352, 0.6352, 0.6352)
ob_plane_006.location = (-13.25, -13.17, -1.34)
ob_plane_006.scale = (0.6352, 0.6352, 0.6352)
ob_plane_007.location = (-13.41, -5.462, -1.27)
ob_plane_007.scale = (0.6352, 0.6352, 0.6352)
ob_plane_008.location = (-5.323, -5.438, -1.246)
ob_plane_008.scale = (0.6352, 0.6352, 0.6352)
ob_plane_009.location = (-5.252, -9.363, 6.952)
ob_plane_009.scale = (0.6807, 0.6807, 0.6807)
ob_plane_010.location = (-13.24, -9.363, 6.952)
ob_plane_010.scale = (0.6807, 0.6807, 0.6807)
ob_plane_004.location = (-9.421, -6.507, 7.717)
ob_plane_004.scale = (-5.062, 1.213, 1.0)
ob_plane_011.location = (-9.421, -9.183, 7.717)
ob_plane_011.scale = (-5.062, 1.22, 1.0)
ob_plane_012.location = (-9.421, -11.85, 7.717)
ob_plane_012.scale = (-5.062, 1.21, 1.0)
ob_plane_013.location = (-9.2, -6.711, 2.706)
ob_plane_013.scale = (-3.192, 1.382, 0.9915)
ob_circle.location = (-3.144, -18.05, 0.0)
ob_circle.scale = (1.624, 1.624, 1.624)
ob_plane_014.location = (-21.87, -8.734, 0.08079)
ob_plane_014.scale = (3.202, 3.202, 3.202)
ob_plane_015.location = (-19.77, -20.54, 0.0)
ob_plane_015.scale = (4.0, 4.0, 4.0)

# ---- collection membership
col_collection.objects.link(ob_light)
col_collection.objects.link(ob_camera)
col_collection.objects.link(ob_plane)
col_collection.objects.link(ob_plane_001)
col_collection.objects.link(ob_plane_002)
col_collection.objects.link(ob_plane_003)
col_collection.objects.link(ob_plane_005)
col_collection.objects.link(ob_plane_006)
col_collection.objects.link(ob_plane_007)
col_collection.objects.link(ob_plane_008)
col_collection.objects.link(ob_plane_009)
col_collection.objects.link(ob_plane_010)
col_collection.objects.link(ob_plane_004)
col_collection.objects.link(ob_plane_011)
col_collection.objects.link(ob_plane_012)
col_collection.objects.link(ob_plane_013)
col_collection.objects.link(ob_circle)
col_collection.objects.link(ob_plane_014)
col_collection.objects.link(ob_plane_015)

# ---- scene / render settings (as saved in the file)
scene.camera = ob_camera
scene.frame_start = 1; scene.frame_end = 250; scene.frame_set(1)
scene.render.engine = 'BLENDER_EEVEE_NEXT'
scene.cycles.sampling_pattern = 'TABULATED_SOBOL'
bpy.context.view_layer.update()
